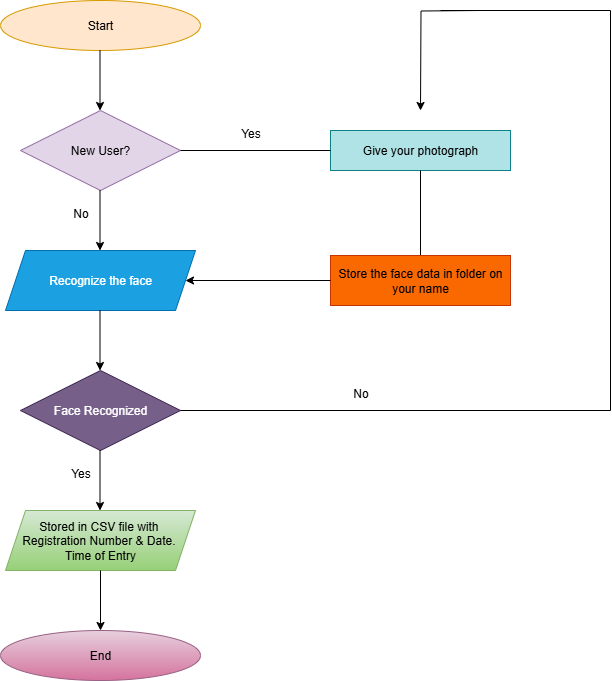

The diagram above was exported from draw.io. Its source (the exported page's mxGraphModel, read from the mxfile embedded in the PNG):
<mxGraphModel dx="1603" dy="917" grid="1" gridSize="10" guides="1" tooltips="1" connect="1" arrows="1" fold="1" page="1" pageScale="1" pageWidth="850" pageHeight="1100" math="0" shadow="0">
  <root>
    <mxCell id="0" />
    <mxCell id="1" parent="0" />
    <mxCell id="sjUmhuJZkArQU-nWWzJW-1" value="Start" style="ellipse;whiteSpace=wrap;html=1;fillColor=#ffe6cc;strokeColor=#d79b00;" vertex="1" parent="1">
      <mxGeometry x="120" y="70" width="200" height="50" as="geometry" />
    </mxCell>
    <mxCell id="sjUmhuJZkArQU-nWWzJW-2" value="" style="endArrow=classic;html=1;rounded=0;" edge="1" parent="1">
      <mxGeometry width="50" height="50" relative="1" as="geometry">
        <mxPoint x="219.5" y="120" as="sourcePoint" />
        <mxPoint x="219.5" y="180" as="targetPoint" />
      </mxGeometry>
    </mxCell>
    <mxCell id="sjUmhuJZkArQU-nWWzJW-3" value="New User?" style="rhombus;whiteSpace=wrap;html=1;fillColor=#e1d5e7;strokeColor=#9673a6;" vertex="1" parent="1">
      <mxGeometry x="140" y="180" width="160" height="80" as="geometry" />
    </mxCell>
    <mxCell id="sjUmhuJZkArQU-nWWzJW-4" value="" style="endArrow=classic;html=1;rounded=0;" edge="1" parent="1">
      <mxGeometry width="50" height="50" relative="1" as="geometry">
        <mxPoint x="219.5" y="260" as="sourcePoint" />
        <mxPoint x="219.5" y="320" as="targetPoint" />
      </mxGeometry>
    </mxCell>
    <mxCell id="sjUmhuJZkArQU-nWWzJW-5" value="Recognize the face" style="shape=parallelogram;perimeter=parallelogramPerimeter;whiteSpace=wrap;html=1;fixedSize=1;fillColor=#1ba1e2;fontColor=#ffffff;strokeColor=#006EAF;" vertex="1" parent="1">
      <mxGeometry x="125" y="320" width="190" height="60" as="geometry" />
    </mxCell>
    <mxCell id="sjUmhuJZkArQU-nWWzJW-6" value="" style="endArrow=classic;html=1;rounded=0;" edge="1" parent="1">
      <mxGeometry width="50" height="50" relative="1" as="geometry">
        <mxPoint x="219.5" y="380" as="sourcePoint" />
        <mxPoint x="219.5" y="440" as="targetPoint" />
      </mxGeometry>
    </mxCell>
    <mxCell id="sjUmhuJZkArQU-nWWzJW-8" value="Face Recognized" style="rhombus;whiteSpace=wrap;html=1;fillColor=#76608a;fontColor=#ffffff;strokeColor=#432D57;" vertex="1" parent="1">
      <mxGeometry x="140" y="440" width="160" height="80" as="geometry" />
    </mxCell>
    <mxCell id="sjUmhuJZkArQU-nWWzJW-9" value="" style="endArrow=classic;html=1;rounded=0;" edge="1" parent="1">
      <mxGeometry width="50" height="50" relative="1" as="geometry">
        <mxPoint x="219.5" y="520" as="sourcePoint" />
        <mxPoint x="219.5" y="580" as="targetPoint" />
      </mxGeometry>
    </mxCell>
    <mxCell id="sjUmhuJZkArQU-nWWzJW-10" value="Stored in CSV file with&amp;nbsp;&lt;div&gt;&lt;span style=&quot;background-color: transparent; color: light-dark(rgb(0, 0, 0), rgb(255, 255, 255));&quot;&gt;Registration Number &amp;amp; Date.&amp;nbsp;&lt;/span&gt;&lt;/div&gt;&lt;div&gt;&lt;span style=&quot;background-color: transparent; color: light-dark(rgb(0, 0, 0), rgb(255, 255, 255));&quot;&gt;Time of&lt;/span&gt;&lt;span style=&quot;background-color: transparent; color: light-dark(rgb(0, 0, 0), rgb(255, 255, 255));&quot;&gt;&amp;nbsp;Entry&lt;/span&gt;&lt;/div&gt;" style="shape=parallelogram;perimeter=parallelogramPerimeter;whiteSpace=wrap;html=1;fixedSize=1;fillColor=#d5e8d4;strokeColor=#82b366;gradientColor=#97d077;" vertex="1" parent="1">
      <mxGeometry x="125" y="580" width="190" height="60" as="geometry" />
    </mxCell>
    <mxCell id="sjUmhuJZkArQU-nWWzJW-12" value="" style="endArrow=classic;html=1;rounded=0;" edge="1" parent="1">
      <mxGeometry width="50" height="50" relative="1" as="geometry">
        <mxPoint x="220" y="640" as="sourcePoint" />
        <mxPoint x="220" y="700" as="targetPoint" />
      </mxGeometry>
    </mxCell>
    <mxCell id="sjUmhuJZkArQU-nWWzJW-13" value="End" style="ellipse;whiteSpace=wrap;html=1;fillColor=#e6d0de;gradientColor=#d5739d;strokeColor=#996185;" vertex="1" parent="1">
      <mxGeometry x="120" y="700" width="200" height="50" as="geometry" />
    </mxCell>
    <mxCell id="sjUmhuJZkArQU-nWWzJW-18" value="Give your photograph" style="rounded=0;whiteSpace=wrap;html=1;fillColor=#b0e3e6;strokeColor=#0e8088;" vertex="1" parent="1">
      <mxGeometry x="450" y="200" width="180" height="40" as="geometry" />
    </mxCell>
    <mxCell id="sjUmhuJZkArQU-nWWzJW-19" value="" style="endArrow=none;html=1;rounded=0;" edge="1" parent="1" target="sjUmhuJZkArQU-nWWzJW-18">
      <mxGeometry width="50" height="50" relative="1" as="geometry">
        <mxPoint x="300" y="220" as="sourcePoint" />
        <mxPoint x="350" y="170" as="targetPoint" />
      </mxGeometry>
    </mxCell>
    <mxCell id="sjUmhuJZkArQU-nWWzJW-20" value="" style="endArrow=none;html=1;rounded=0;entryX=0.5;entryY=1;entryDx=0;entryDy=0;exitX=0.5;exitY=0;exitDx=0;exitDy=0;" edge="1" parent="1" source="sjUmhuJZkArQU-nWWzJW-21" target="sjUmhuJZkArQU-nWWzJW-18">
      <mxGeometry width="50" height="50" relative="1" as="geometry">
        <mxPoint x="540" y="320" as="sourcePoint" />
        <mxPoint x="470" y="410" as="targetPoint" />
      </mxGeometry>
    </mxCell>
    <mxCell id="sjUmhuJZkArQU-nWWzJW-21" value="Store the face data in folder on your name" style="rounded=0;whiteSpace=wrap;html=1;fillColor=#fa6800;fontColor=#000000;strokeColor=#C73500;" vertex="1" parent="1">
      <mxGeometry x="450" y="325" width="180" height="50" as="geometry" />
    </mxCell>
    <mxCell id="sjUmhuJZkArQU-nWWzJW-22" value="" style="endArrow=none;html=1;rounded=0;exitX=1;exitY=0.5;exitDx=0;exitDy=0;" edge="1" parent="1" source="sjUmhuJZkArQU-nWWzJW-8">
      <mxGeometry width="50" height="50" relative="1" as="geometry">
        <mxPoint x="420" y="460" as="sourcePoint" />
        <mxPoint x="730" y="480" as="targetPoint" />
      </mxGeometry>
    </mxCell>
    <mxCell id="sjUmhuJZkArQU-nWWzJW-23" value="" style="endArrow=none;html=1;rounded=0;" edge="1" parent="1">
      <mxGeometry width="50" height="50" relative="1" as="geometry">
        <mxPoint x="730" y="480" as="sourcePoint" />
        <mxPoint x="730" y="80" as="targetPoint" />
      </mxGeometry>
    </mxCell>
    <mxCell id="sjUmhuJZkArQU-nWWzJW-24" value="" style="endArrow=none;html=1;rounded=0;" edge="1" parent="1">
      <mxGeometry width="50" height="50" relative="1" as="geometry">
        <mxPoint x="560" y="80" as="sourcePoint" />
        <mxPoint x="730" y="80" as="targetPoint" />
      </mxGeometry>
    </mxCell>
    <mxCell id="sjUmhuJZkArQU-nWWzJW-27" value="" style="edgeStyle=orthogonalEdgeStyle;rounded=0;orthogonalLoop=1;jettySize=auto;html=1;" edge="1" parent="1">
      <mxGeometry relative="1" as="geometry">
        <mxPoint x="600" y="80" as="sourcePoint" />
        <mxPoint x="540" y="180" as="targetPoint" />
      </mxGeometry>
    </mxCell>
    <mxCell id="sjUmhuJZkArQU-nWWzJW-28" value="" style="endArrow=classic;html=1;rounded=0;exitX=0;exitY=0.5;exitDx=0;exitDy=0;entryX=1;entryY=0.5;entryDx=0;entryDy=0;" edge="1" parent="1" source="sjUmhuJZkArQU-nWWzJW-21" target="sjUmhuJZkArQU-nWWzJW-5">
      <mxGeometry width="50" height="50" relative="1" as="geometry">
        <mxPoint x="420" y="440" as="sourcePoint" />
        <mxPoint x="470" y="390" as="targetPoint" />
      </mxGeometry>
    </mxCell>
    <mxCell id="sjUmhuJZkArQU-nWWzJW-29" value="No" style="text;html=1;align=center;verticalAlign=middle;resizable=0;points=[];autosize=1;strokeColor=none;fillColor=none;" vertex="1" parent="1">
      <mxGeometry x="180" y="268" width="40" height="30" as="geometry" />
    </mxCell>
    <mxCell id="sjUmhuJZkArQU-nWWzJW-30" value="Yes" style="text;html=1;align=center;verticalAlign=middle;resizable=0;points=[];autosize=1;strokeColor=none;fillColor=none;" vertex="1" parent="1">
      <mxGeometry x="180" y="528" width="40" height="30" as="geometry" />
    </mxCell>
    <mxCell id="sjUmhuJZkArQU-nWWzJW-31" value="No" style="text;html=1;align=center;verticalAlign=middle;resizable=0;points=[];autosize=1;strokeColor=none;fillColor=none;" vertex="1" parent="1">
      <mxGeometry x="460" y="448" width="40" height="30" as="geometry" />
    </mxCell>
    <mxCell id="sjUmhuJZkArQU-nWWzJW-32" value="Yes" style="text;html=1;align=center;verticalAlign=middle;resizable=0;points=[];autosize=1;strokeColor=none;fillColor=none;" vertex="1" parent="1">
      <mxGeometry x="350" y="188" width="40" height="30" as="geometry" />
    </mxCell>
  </root>
</mxGraphModel>